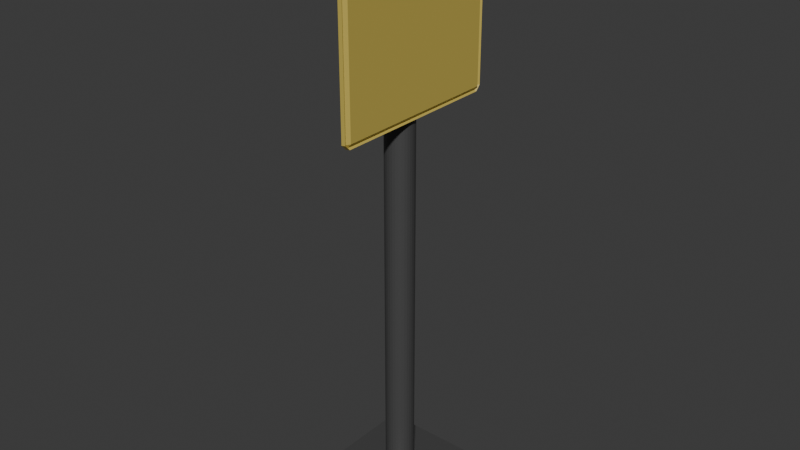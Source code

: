 # Source: iz_sign_v2.blend  (saved by Blender 5.0.119; exported with 4.5.12 LTS)
import bpy
from mathutils import Matrix  # noqa: F401  (used for matrix-valued properties, if any)

bpy.ops.wm.read_factory_settings(use_empty=True)
scene = bpy.context.scene
scene.name = 'Scene'

# ---- collections
col_collection = bpy.data.collections.new('Collection'); scene.collection.children.link(col_collection)

# ---- materials (node trees are filled in below, after node groups)
mat_material_001 = bpy.data.materials.new('Material.001')
mat_material_002 = bpy.data.materials.new('Material.002')

# ---- material node trees
mat_material_001.use_nodes = True; mat_material_001.node_tree.nodes.clear()
_N = mat_material_001.node_tree.nodes; _L = mat_material_001.node_tree.links
n0 = _N.new('ShaderNodeBsdfPrincipled'); n0.name = 'Principled BSDF'; n0.location = (-200, 100)
n0.inputs[0].default_value = (0.0648, 0.0648, 0.0648, 1.0)
n1 = _N.new('ShaderNodeOutputMaterial'); n1.name = 'Material Output'; n1.location = (200, 100)
_L.new(n0.outputs[0], n1.inputs[0])
n1.is_active_output = True
mat_material_002.use_nodes = True; mat_material_002.node_tree.nodes.clear()
_N = mat_material_002.node_tree.nodes; _L = mat_material_002.node_tree.links
n0 = _N.new('ShaderNodeBsdfPrincipled'); n0.name = 'Principled BSDF'; n0.location = (-200, 100)
n0.inputs[0].default_value = (0.5583, 0.4342, 0.09084, 1.0)
n1 = _N.new('ShaderNodeOutputMaterial'); n1.name = 'Material Output'; n1.location = (200, 100)
_L.new(n0.outputs[0], n1.inputs[0])
n1.is_active_output = True

# ---- world
world_world = bpy.data.worlds.new('World'); scene.world = world_world
world_world.use_nodes = True; world_world.node_tree.nodes.clear()
_N = world_world.node_tree.nodes; _L = world_world.node_tree.links
n0 = _N.new('ShaderNodeOutputWorld'); n0.name = 'World Output'; n0.location = (200, 100)
n1 = _N.new('ShaderNodeBackground'); n1.name = 'Background'; n1.location = (-200, 100)
n1.inputs[0].default_value = (0.05088, 0.05088, 0.05088, 1.0)
_L.new(n1.outputs[0], n0.inputs[0])
n0.is_active_output = True
world_world.color = (0.05088, 0.05088, 0.05088)
world_world.sun_shadow_jitter_overblur = 0.0

# ---- meshes
me_cylinder = bpy.data.meshes.new('Cylinder')
me_cylinder.from_pydata([(-0.0627, 0.2151, -4.66), (-0.0627, 0.2151, 3.684), (-0.0206, 0.2109, -4.66), (-0.0206, 0.2109, 3.684), (0.01988, 0.1986, -4.66), (0.01988, 0.1986, 3.684), (0.05719, 0.1787, -4.66), (0.05719, 0.1787, 3.684), (0.08989, 0.1519, -4.66), (0.08989, 0.1519, 3.684), (0.1167, 0.1191, -4.66), (0.1167, 0.1191, 3.684), (0.1367, 0.08184, -4.66), (0.1367, 0.08184, 3.684), (0.149, 0.04136, -4.66), (0.149, 0.04136, 3.684), (0.1531, -0.0007446, -4.66), (0.1531, -0.0007446, 3.684), (0.149, -0.04285, -4.66), (0.149, -0.04285, 3.684), (0.1367, -0.08333, -4.66), (0.1367, -0.08333, 3.684), (0.1167, -0.1206, -4.66), (0.1167, -0.1206, 3.684), (0.08989, -0.1533, -4.66), (0.08989, -0.1533, 3.684), (0.05719, -0.1802, -4.66), (0.05719, -0.1802, 3.684), (0.01988, -0.2001, -4.66), (0.01988, -0.2001, 3.684), (-0.0206, -0.2124, -4.66), (-0.0206, -0.2124, 3.684), (-0.0627, -0.2165, -4.66), (-0.0627, -0.2165, 3.684), (-0.1048, -0.2124, -4.66), (-0.1048, -0.2124, 3.684), (-0.1453, -0.2001, -4.66), (-0.1453, -0.2001, 3.684), (-0.1826, -0.1802, -4.66), (-0.1826, -0.1802, 3.684), (-0.2153, -0.1533, -4.66), (-0.2153, -0.1533, 3.684), (-0.2421, -0.1206, -4.66), (-0.2421, -0.1206, 3.684), (-0.2621, -0.08333, -4.66), (-0.2621, -0.08333, 3.684), (-0.2744, -0.04285, -4.66), (-0.2744, -0.04285, 3.684), (-0.2785, -0.0007446, -4.66), (-0.2785, -0.0007446, 3.684), (-0.2744, 0.04136, -4.66), (-0.2744, 0.04136, 3.684), (-0.2621, 0.08184, -4.66), (-0.2621, 0.08184, 3.684), (-0.2421, 0.1191, -4.66), (-0.2421, 0.1191, 3.684), (-0.2153, 0.1519, -4.66), (-0.2153, 0.1519, 3.684), (-0.1826, 0.1787, -4.66), (-0.1826, 0.1787, 3.684), (-0.1453, 0.1986, -4.66), (-0.1453, 0.1986, 3.684), (-0.1048, 0.2109, -4.66), (-0.1048, 0.2109, 3.684), (-0.8916, -0.8297, -4.444), (0.7662, -0.8297, -4.444), (-0.8916, 0.8282, -4.444), (0.7662, 0.8282, -4.444), (-0.8916, 0.8282, -4.317), (-0.8916, -0.8297, -4.317), (0.7662, -0.8297, -4.317), (0.7662, 0.8282, -4.317), (0.2329, -1.308, 4.153), (0.156, -1.314, 4.065), (0.2343, -1.385, 4.075), (0.2366, -1.382, 1.454), (0.1583, -1.311, 1.443), (0.2352, -1.304, 1.376), (0.1996, 1.314, 4.156), (0.1991, 1.392, 4.078), (0.1228, 1.307, 4.069), (0.202, 1.317, 1.379), (0.125, 1.311, 1.447), (0.2014, 1.395, 1.458), (0.141, 1.308, 4.149), (0.218, 1.315, 4.081), (0.1397, 1.386, 4.071), (0.1742, -1.313, 4.145), (0.1748, -1.391, 4.067), (0.2512, -1.306, 4.078), (0.1771, -1.387, 1.446), (0.1766, -1.309, 1.368), (0.2534, -1.303, 1.456), (0.1434, 1.312, 1.372), (0.1419, 1.39, 1.45), (0.2202, 1.319, 1.459)], [], [(0, 1, 3, 2), (2, 3, 5, 4), (4, 5, 7, 6), (6, 7, 9, 8), (8, 9, 11, 10), (10, 11, 13, 12), (12, 13, 15, 14), (14, 15, 17, 16), (16, 17, 19, 18), (18, 19, 21, 20), (20, 21, 23, 22), (22, 23, 25, 24), (24, 25, 27, 26), (26, 27, 29, 28), (28, 29, 31, 30), (30, 31, 33, 32), (32, 33, 35, 34), (34, 35, 37, 36), (36, 37, 39, 38), (38, 39, 41, 40), (40, 41, 43, 42), (42, 43, 45, 44), (44, 45, 47, 46), (46, 47, 49, 48), (48, 49, 51, 50), (50, 51, 53, 52), (52, 53, 55, 54), (54, 55, 57, 56), (56, 57, 59, 58), (58, 59, 61, 60), (3, 1, 63, 61, 59, 57, 55, 53, 51, 49, 47, 45, 43, 41, 39, 37, 35, 33, 31, 29, 27, 25, 23, 21, 19, 17, 15, 13, 11, 9, 7, 5), (60, 61, 63, 62), (62, 63, 1, 0), (0, 2, 4, 6, 8, 10, 12, 14, 16, 18, 20, 22, 24, 26, 28, 30, 32, 34, 36, 38, 40, 42, 44, 46, 48, 50, 52, 54, 56, 58, 60, 62), (64, 66, 67, 65), (69, 70, 71, 68), (67, 66, 68, 71), (64, 65, 70, 69), (65, 67, 71, 70), (66, 64, 69, 68), (72, 73, 74), (75, 76, 77), (78, 79, 80), (81, 82, 83), (84, 85, 86), (87, 88, 89), (90, 91, 92), (93, 94, 95), (80, 73, 72, 78), (73, 76, 75, 74), (76, 82, 81, 77), (82, 80, 79, 83), (84, 87, 89, 85), (88, 90, 92, 89), (91, 93, 95, 92), (94, 86, 85, 95), (83, 94, 93, 81), (90, 75, 77, 91), (74, 88, 87, 72), (86, 79, 78, 84), (78, 72, 87, 84), (73, 80, 82, 76), (74, 75, 90, 88), (77, 81, 93, 91), (83, 79, 86, 94), (89, 92, 95, 85)])
me_cylinder.polygons.foreach_set('material_index', [0, 0, 0, 0, 0, 0, 0, 0, 0, 0, 0, 0, 0, 0, 0, 0, 0, 0, 0, 0, 0, 0, 0, 0, 0, 0, 0, 0, 0, 0, 0, 0, 0, 0, 0, 0, 0, 0, 0, 0, 1, 1, 1, 1, 1, 1, 1, 1, 1, 1, 1, 1, 1, 1, 1, 1, 1, 1, 1, 1, 1, 1, 1, 1, 1, 1])
_uv = me_cylinder.uv_layers.new(name='UVMap')
_uv.uv.foreach_set('vector', [1.0, 0.5, 1.0, 1.0, 0.9688, 1.0, 0.9688, 0.5, 0.9688, 0.5, 0.9688, 1.0, 0.9375, 1.0, 0.9375, 0.5, 0.9375, 0.5, 0.9375, 1.0, 0.9062, 1.0, 0.9062, 0.5, 0.9062, 0.5, 0.9062, 1.0, 0.875, 1.0, 0.875, 0.5, 0.875, 0.5, 0.875, 1.0, 0.8438, 1.0, 0.8438, 0.5, 0.8438, 0.5, 0.8438, 1.0, 0.8125, 1.0, 0.8125, 0.5, 0.8125, 0.5, 0.8125, 1.0, 0.7812, 1.0, 0.7812, 0.5, 0.7812, 0.5, 0.7812, 1.0, 0.75, 1.0, 0.75, 0.5, 0.75, 0.5, 0.75, 1.0, 0.7188, 1.0, 0.7188, 0.5, 0.7188, 0.5, 0.7188, 1.0, 0.6875, 1.0, 0.6875, 0.5, 0.6875, 0.5, 0.6875, 1.0, 0.6562, 1.0, 0.6562, 0.5, 0.6562, 0.5, 0.6562, 1.0, 0.625, 1.0, 0.625, 0.5, 0.625, 0.5, 0.625, 1.0, 0.5938, 1.0, 0.5938, 0.5, 0.5938, 0.5, 0.5938, 1.0, 0.5625, 1.0, 0.5625, 0.5, 0.5625, 0.5, 0.5625, 1.0, 0.5312, 1.0, 0.5312, 0.5, 0.5312, 0.5, 0.5312, 1.0, 0.5, 1.0, 0.5, 0.5, 0.5, 0.5, 0.5, 1.0, 0.4688, 1.0, 0.4688, 0.5, 0.4688, 0.5, 0.4688, 1.0, 0.4375, 1.0, 0.4375, 0.5, 0.4375, 0.5, 0.4375, 1.0, 0.4062, 1.0, 0.4062, 0.5, 0.4062, 0.5, 0.4062, 1.0, 0.375, 1.0, 0.375, 0.5, 0.375, 0.5, 0.375, 1.0, 0.3438, 1.0, 0.3438, 0.5, 0.3438, 0.5, 0.3438, 1.0, 0.3125, 1.0, 0.3125, 0.5, 0.3125, 0.5, 0.3125, 1.0, 0.2812, 1.0, 0.2812, 0.5, 0.2812, 0.5, 0.2812, 1.0, 0.25, 1.0, 0.25, 0.5, 0.25, 0.5, 0.25, 1.0, 0.2188, 1.0, 0.2188, 0.5, 0.2188, 0.5, 0.2188, 1.0, 0.1875, 1.0, 0.1875, 0.5, 0.1875, 0.5, 0.1875, 1.0, 0.1562, 1.0, 0.1562, 0.5, 0.1562, 0.5, 0.1562, 1.0, 0.125, 1.0, 0.125, 0.5, 0.125, 0.5, 0.125, 1.0, 0.09375, 1.0, 0.09375, 0.5, 0.09375, 0.5, 0.09375, 1.0, 0.0625, 1.0, 0.0625, 0.5, 0.2968, 0.4854, 0.25, 0.49, 0.2032, 0.4854, 0.1582, 0.4717, 0.1167, 0.4496, 0.08029, 0.4197, 0.05045, 0.3833, 0.02827, 0.3418, 0.01461, 0.2968, 0.01, 0.25, 0.01461, 0.2032, 0.02827, 0.1582, 0.05045, 0.1167, 0.08029, 0.08029, 0.1167, 0.05045, 0.1582, 0.02827, 0.2032, 0.01461, 0.25, 0.01, 0.2968, 0.01461, 0.3418, 0.02827, 0.3833, 0.05045, 0.4197, 0.08029, 0.4496, 0.1167, 0.4717, 0.1582, 0.4854, 0.2032, 0.49, 0.25, 0.4854, 0.2968, 0.4717, 0.3418, 0.4496, 0.3833, 0.4197, 0.4197, 0.3833, 0.4496, 0.3418, 0.4717, 0.0625, 0.5, 0.0625, 1.0, 0.03125, 1.0, 0.03125, 0.5, 0.03125, 0.5, 0.03125, 1.0, 0.0, 1.0, 0.0, 0.5, 0.75, 0.49, 0.7968, 0.4854, 0.8418, 0.4717, 0.8833, 0.4496, 0.9197, 0.4197, 0.9496, 0.3833, 0.9717, 0.3418, 0.9854, 0.2968, 0.99, 0.25, 0.9854, 0.2032, 0.9717, 0.1582, 0.9496, 0.1167, 0.9197, 0.08029, 0.8833, 0.05045, 0.8418, 0.02827, 0.7968, 0.01461, 0.75, 0.01, 0.7032, 0.01461, 0.6582, 0.02827, 0.6167, 0.05045, 0.5803, 0.08029, 0.5504, 0.1167, 0.5283, 0.1582, 0.5146, 0.2032, 0.51, 0.25, 0.5146, 0.2968, 0.5283, 0.3418, 0.5504, 0.3833, 0.5803, 0.4197, 0.6167, 0.4496, 0.6582, 0.4717, 0.7032, 0.4854, 0.0, 0.0, 0.0, 1.0, 1.0, 1.0, 1.0, 0.0, 0.0, 0.0, 1.0, 0.0, 1.0, 1.0, 0.0, 1.0, 1.0, 1.0, 0.0, 1.0, 0.0, 1.0, 1.0, 1.0, 0.0, 0.0, 1.0, 0.0, 1.0, 0.0, 0.0, 0.0, 1.0, 0.0, 1.0, 1.0, 1.0, 1.0, 1.0, 0.0, 0.0, 1.0, 0.0, 0.0, 0.0, 0.0, 0.0, 1.0, 0.0, 0.02803, 0.02795, 0.02795, 0.02818, 0.0, 0.9718, 0.0, 0.9721, 0.02795, 1.0, 0.02803, 0.0, 0.972, 0.02818, 1.0, 0.02795, 0.9721, 1.0, 0.972, 0.972, 0.9721, 0.9718, 1.0, 0.0, 0.972, 0.02795, 0.9721, 0.02818, 1.0, 0.0, 0.02803, 0.02818, 0.0, 0.02795, 0.02795, 0.9718, 0.0, 1.0, 0.02803, 0.9721, 0.02795, 1.0, 0.972, 0.9718, 1.0, 0.972, 0.9721, 0.02795, 0.9721, 0.02795, 0.02795, 0.0, 0.02803, 0.0, 0.972, 0.02795, 0.02795, 0.9721, 0.02795, 0.9718, 0.0, 0.02818, 0.0, 0.9721, 0.02795, 0.972, 0.9721, 1.0, 0.972, 1.0, 0.02803, 0.972, 0.9721, 0.02795, 0.9721, 0.02818, 1.0, 0.9718, 1.0, 0.0, 0.972, 0.0, 0.02803, 0.02795, 0.02795, 0.02795, 0.9721, 0.02818, 0.0, 0.9718, 0.0, 0.9721, 0.02795, 0.02795, 0.02795, 1.0, 0.02803, 1.0, 0.972, 0.972, 0.9721, 0.9721, 0.02795, 0.9718, 1.0, 0.02818, 1.0, 0.02795, 0.9721, 0.972, 0.9721, 0.9718, 1.0, 0.9718, 1.0, 1.0, 0.972, 1.0, 0.972, 0.9718, 0.0, 0.9718, 0.0, 1.0, 0.02803, 1.0, 0.02803, 0.02818, 0.0, 0.02818, 0.0, 0.0, 0.02803, 0.0, 0.02803, 0.02818, 1.0, 0.02818, 1.0, 0.0, 0.972, 0.0, 0.972, 0.0, 0.972, 0.0, 0.02803, 0.0, 0.02803, 0.0, 0.972, 0.02795, 0.02795, 0.02795, 0.9721, 0.972, 0.9721, 0.9721, 0.02795, 0.02818, 0.0, 0.9718, 0.0, 0.9718, 0.0, 0.02818, 0.0, 1.0, 0.02803, 1.0, 0.972, 1.0, 0.972, 1.0, 0.02803, 0.9718, 1.0, 0.02818, 1.0, 0.02818, 1.0, 0.9718, 1.0, 0.02795, 0.02795, 0.9721, 0.02795, 0.972, 0.9721, 0.02795, 0.9721])
me_cylinder.materials.append(mat_material_001)
me_cylinder.materials.append(mat_material_002)
me_cylinder.update()

# ---- objects
ob_cylinder = bpy.data.objects.new('Cylinder', me_cylinder)

# ---- transforms, parenting, visibility, modifiers, constraints
ob_cylinder.location = (0.0627, 0.0007446, 4.444)

# ---- collection membership
col_collection.objects.link(ob_cylinder)

# ---- scene / render settings (as saved in the file)
scene.frame_start = 1; scene.frame_end = 250; scene.frame_set(1)
scene.render.engine = 'BLENDER_EEVEE_NEXT'
scene.render.bake_bias = 0.0
scene.render.bake_samples = 0
scene.cycles.sampling_pattern = 'TABULATED_SOBOL'
scene.eevee.use_volume_custom_range = False
bpy.context.view_layer.update()

# ---- added for rendering (the .blend has no active camera and no usable light): camera, sun
cam_auto = bpy.data.cameras.new('AutoCamera')
cam_auto.lens = 50.0
cam_auto.sensor_width = 36.0
cam_auto.clip_end = 1000.0
ob_auto_camera = bpy.data.objects.new('AutoCamera', cam_auto)
scene.collection.objects.link(ob_auto_camera)
ob_auto_camera.location = (8.69123, -10.4265, 11.1455)
ob_auto_camera.rotation_euler = (1.09748, -7.21219e-08, 0.694738)
scene.camera = ob_auto_camera
light_auto_sun = bpy.data.lights.new('AutoSun', 'SUN')
light_auto_sun.energy = 3.0
light_auto_sun.angle = 0.0523599
ob_auto_sun = bpy.data.objects.new('AutoSun', light_auto_sun)
scene.collection.objects.link(ob_auto_sun)
ob_auto_sun.rotation_euler = (0.872665, 0.174533, 0.523599)
bpy.context.view_layer.update()

